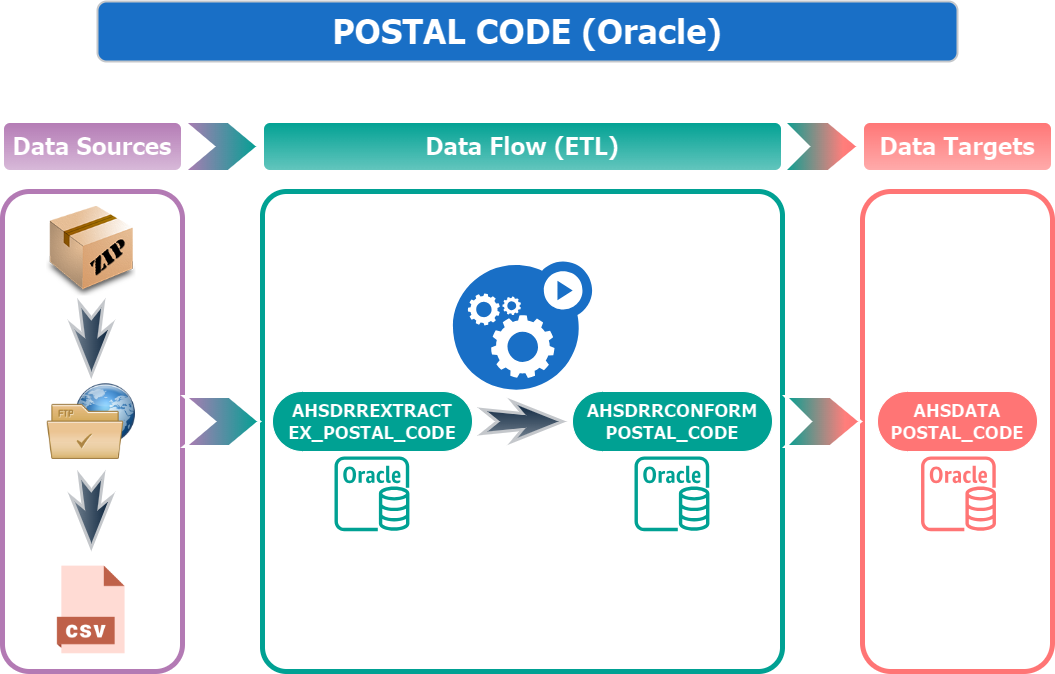

The diagram above was exported from draw.io. Its source (the exported page's mxGraphModel, read from the mxfile embedded in the PNG):
<mxGraphModel dx="1235" dy="638" grid="1" gridSize="10" guides="1" tooltips="1" connect="1" arrows="1" fold="1" page="1" pageScale="1" pageWidth="1100" pageHeight="850" background="#FFFFFF" math="0" shadow="0">
  <root>
    <mxCell id="0" />
    <mxCell id="1" parent="0" />
    <mxCell id="Vc_qNqWKN2TwWsNFO-2Q-7" value="&lt;font face=&quot;Tahoma&quot; size=&quot;1&quot; style=&quot;&quot;&gt;&lt;b style=&quot;font-size: 34px;&quot;&gt;POSTAL CODE (Oracle)&lt;/b&gt;&lt;/font&gt;" style="rounded=1;whiteSpace=wrap;html=1;fillColor=#52A8FF;strokeColor=#36393d;strokeWidth=2;flipH=1;flipV=1;" parent="1" vertex="1">
      <mxGeometry x="120" y="90" width="860" height="60" as="geometry" />
    </mxCell>
    <mxCell id="Vc_qNqWKN2TwWsNFO-2Q-20" value="" style="rounded=1;whiteSpace=wrap;html=1;fontSize=17;fontStyle=1;fillColor=#000000;strokeColor=#04A597;strokeWidth=5;arcSize=5;container=0;" parent="1" vertex="1">
      <mxGeometry x="285" y="280" width="520" height="480" as="geometry" />
    </mxCell>
    <mxCell id="Vc_qNqWKN2TwWsNFO-2Q-21" value="" style="rounded=1;whiteSpace=wrap;html=1;fontSize=17;fontStyle=1;fillColor=#000000;strokeColor=#FF3333;strokeWidth=5;" parent="1" vertex="1">
      <mxGeometry x="885" y="280" width="190" height="480" as="geometry" />
    </mxCell>
    <mxCell id="Vc_qNqWKN2TwWsNFO-2Q-13" value="" style="rounded=1;whiteSpace=wrap;html=1;fontSize=17;fontStyle=1;fillColor=#000000;strokeColor=#9D649E;strokeWidth=5;container=0;labelBackgroundColor=#000000;fontColor=#FFFFFF;" parent="1" vertex="1">
      <mxGeometry x="25" y="280" width="180" height="480" as="geometry" />
    </mxCell>
    <mxCell id="Vc_qNqWKN2TwWsNFO-2Q-92" value="" style="group" parent="1" vertex="1" connectable="0">
      <mxGeometry x="69" y="295" width="89.64426877470356" height="448.22134387351775" as="geometry" />
    </mxCell>
    <mxCell id="Vc_qNqWKN2TwWsNFO-2Q-27" value="" style="shape=image;html=1;verticalAlign=top;verticalLabelPosition=bottom;labelBackgroundColor=#ffffff;imageAspect=0;aspect=fixed;image=https://cdn1.iconfinder.com/data/icons/DarkGlass_Reworked/128x128/mimetypes/zip3.png;container=0;" parent="Vc_qNqWKN2TwWsNFO-2Q-92" vertex="1">
      <mxGeometry width="89.64426877470355" height="89.64426877470355" as="geometry" />
    </mxCell>
    <mxCell id="Vc_qNqWKN2TwWsNFO-2Q-29" value="" style="shape=image;html=1;verticalAlign=top;verticalLabelPosition=bottom;labelBackgroundColor=#ffffff;imageAspect=0;aspect=fixed;image=https://cdn0.iconfinder.com/data/icons/Hosting_Icons/128/ftp-px-png.png;container=0;" parent="Vc_qNqWKN2TwWsNFO-2Q-92" vertex="1">
      <mxGeometry y="170.32411067193675" width="89.64426877470355" height="89.64426877470355" as="geometry" />
    </mxCell>
    <mxCell id="Vc_qNqWKN2TwWsNFO-2Q-30" value="" style="shape=image;html=1;verticalAlign=top;verticalLabelPosition=bottom;labelBackgroundColor=#ffffff;imageAspect=0;aspect=fixed;image=https://cdn3.iconfinder.com/data/icons/cad-database-presentation-spreadsheet-vector-fil-2/512/19-128.png;container=0;" parent="Vc_qNqWKN2TwWsNFO-2Q-92" vertex="1">
      <mxGeometry y="358.57707509881425" width="89.64426877470355" height="89.64426877470355" as="geometry" />
    </mxCell>
    <mxCell id="Vc_qNqWKN2TwWsNFO-2Q-32" value="" style="html=1;shadow=0;dashed=0;align=center;verticalAlign=middle;shape=mxgraph.arrows2.stylisedArrow;dy=0.6;dx=40;notch=15;feather=0.4;direction=south;container=0;fillColor=#cce5ff;gradientColor=#707E8C;strokeColor=#36393d;strokeWidth=3;" parent="Vc_qNqWKN2TwWsNFO-2Q-92" vertex="1">
      <mxGeometry x="24.82213438735178" y="96.81581027667988" width="40" height="71.71541501976284" as="geometry" />
    </mxCell>
    <mxCell id="Vc_qNqWKN2TwWsNFO-2Q-33" value="" style="html=1;shadow=0;dashed=0;align=center;verticalAlign=middle;shape=mxgraph.arrows2.stylisedArrow;dy=0.6;dx=40;notch=15;feather=0.4;direction=south;container=0;fillColor=#cce5ff;gradientColor=#707E8C;strokeColor=#36393d;strokeWidth=3;" parent="Vc_qNqWKN2TwWsNFO-2Q-92" vertex="1">
      <mxGeometry x="24.82213438735178" y="268.93280632411074" width="40" height="71.71541501976284" as="geometry" />
    </mxCell>
    <mxCell id="Vc_qNqWKN2TwWsNFO-2Q-93" value="" style="group" parent="1" vertex="1" connectable="0">
      <mxGeometry x="900" y="480" width="160" height="139.77075098814237" as="geometry" />
    </mxCell>
    <mxCell id="Vc_qNqWKN2TwWsNFO-2Q-36" value="&lt;font style=&quot;font-size: 18px;&quot; face=&quot;Tahoma&quot;&gt;&lt;b style=&quot;&quot;&gt;AHSDATA&lt;br&gt;POSTAL_CODE&lt;/b&gt;&lt;/font&gt;" style="html=1;dashed=0;whiteSpace=wrap;shape=mxgraph.dfd.start;fillColor=#FF3333;" parent="Vc_qNqWKN2TwWsNFO-2Q-93" vertex="1">
      <mxGeometry width="160" height="60" as="geometry" />
    </mxCell>
    <mxCell id="Vc_qNqWKN2TwWsNFO-2Q-47" value="" style="sketch=0;outlineConnect=0;fontColor=#232F3E;gradientColor=none;fillColor=#FF3333;strokeColor=none;dashed=0;verticalLabelPosition=bottom;verticalAlign=top;align=center;html=1;fontSize=12;fontStyle=0;aspect=fixed;pointerEvents=1;shape=mxgraph.aws4.rds_oracle_instance;" parent="Vc_qNqWKN2TwWsNFO-2Q-93" vertex="1">
      <mxGeometry x="43.539999999999964" y="64.8537549407115" width="74.91699604743083" height="74.91699604743083" as="geometry" />
    </mxCell>
    <mxCell id="Vc_qNqWKN2TwWsNFO-2Q-25" value="&lt;font style=&quot;font-size: 18px;&quot; face=&quot;Tahoma&quot;&gt;&lt;b style=&quot;&quot;&gt;AHSDRREXTRACT&lt;br&gt;EX_POSTAL_CODE&lt;/b&gt;&lt;/font&gt;" style="html=1;dashed=0;whiteSpace=wrap;shape=mxgraph.dfd.start;fillColor=#04A597;container=0;" parent="1" vertex="1">
      <mxGeometry x="295" y="480" width="200" height="60" as="geometry" />
    </mxCell>
    <mxCell id="Vc_qNqWKN2TwWsNFO-2Q-26" value="&lt;font style=&quot;font-size: 18px;&quot; face=&quot;Tahoma&quot;&gt;&lt;b style=&quot;&quot;&gt;AHSDRRCONFORM&lt;br&gt;POSTAL_CODE&lt;/b&gt;&lt;/font&gt;" style="html=1;dashed=0;whiteSpace=wrap;shape=mxgraph.dfd.start;fillColor=#04A597;container=0;" parent="1" vertex="1">
      <mxGeometry x="595" y="480" width="200" height="60" as="geometry" />
    </mxCell>
    <mxCell id="Vc_qNqWKN2TwWsNFO-2Q-45" value="" style="sketch=0;outlineConnect=0;fontColor=#232F3E;gradientColor=none;fillColor=#04A597;strokeColor=none;dashed=0;verticalLabelPosition=bottom;verticalAlign=top;align=center;html=1;fontSize=12;fontStyle=0;aspect=fixed;pointerEvents=1;shape=mxgraph.aws4.rds_oracle_instance;container=0;strokeWidth=1;perimeterSpacing=0;" parent="1" vertex="1">
      <mxGeometry x="357" y="544.8537549407115" width="74.91699604743083" height="74.91699604743083" as="geometry" />
    </mxCell>
    <mxCell id="Vc_qNqWKN2TwWsNFO-2Q-46" value="" style="sketch=0;outlineConnect=0;fontColor=#232F3E;gradientColor=none;fillColor=#04A597;strokeColor=none;dashed=0;verticalLabelPosition=bottom;verticalAlign=top;align=center;html=1;fontSize=12;fontStyle=0;aspect=fixed;pointerEvents=1;shape=mxgraph.aws4.rds_oracle_instance;container=0;" parent="1" vertex="1">
      <mxGeometry x="657" y="544.8537549407115" width="74.91699604743083" height="74.91699604743083" as="geometry" />
    </mxCell>
    <mxCell id="Vc_qNqWKN2TwWsNFO-2Q-62" value="" style="sketch=0;html=1;aspect=fixed;strokeColor=none;shadow=0;fillColor=#52A8FF;verticalAlign=top;labelPosition=center;verticalLabelPosition=bottom;shape=mxgraph.gcp2.gear_load" parent="1" vertex="1">
      <mxGeometry x="475.37" y="350.0013043478261" width="139.26877470355728" height="128.12727272727273" as="geometry" />
    </mxCell>
    <mxCell id="Vc_qNqWKN2TwWsNFO-2Q-91" value="" style="html=1;shadow=0;dashed=0;align=center;verticalAlign=middle;shape=mxgraph.arrows2.stylisedArrow;dy=0.6;dx=40;notch=15;feather=0.4;direction=east;container=0;fillColor=#cce5ff;gradientColor=#707E8C;strokeColor=#36393d;strokeWidth=3;" parent="1" vertex="1">
      <mxGeometry x="505" y="490" width="80" height="40" as="geometry" />
    </mxCell>
    <mxCell id="Vc_qNqWKN2TwWsNFO-2Q-2" value="&lt;font style=&quot;font-size: 24px;&quot;&gt;Data Sources&lt;/font&gt;" style="rounded=1;whiteSpace=wrap;html=1;fontSize=17;fontStyle=1;fillColor=#9D649E;strokeColor=#000000;strokeWidth=3;fontFamily=Tahoma;gradientColor=#513352;container=0;" parent="1" vertex="1">
      <mxGeometry x="25" y="210" width="180" height="50" as="geometry" />
    </mxCell>
    <mxCell id="Vc_qNqWKN2TwWsNFO-2Q-6" value="&lt;font face=&quot;Tahoma&quot; style=&quot;font-size: 24px;&quot;&gt;Data Targets&lt;/font&gt;" style="rounded=1;whiteSpace=wrap;html=1;fontSize=17;fontStyle=1;strokeWidth=3;fillColor=#FF3333;strokeColor=#000000;gradientColor=#991F1F;container=0;" parent="1" vertex="1">
      <mxGeometry x="885" y="210" width="190" height="50" as="geometry" />
    </mxCell>
    <mxCell id="Vc_qNqWKN2TwWsNFO-2Q-19" value="&lt;font style=&quot;font-size: 24px;&quot;&gt;Data Flow (ETL)&lt;/font&gt;" style="rounded=1;whiteSpace=wrap;html=1;fontSize=17;fontStyle=1;strokeWidth=3;fontFamily=Tahoma;fillColor=#04A597;strokeColor=#000000;fontColor=#000000;gradientColor=#02635B;container=0;" parent="1" vertex="1">
      <mxGeometry x="285" y="210" width="520" height="50" as="geometry" />
    </mxCell>
    <mxCell id="100chPrVTd_6QktHDmDS-3" value="" style="html=1;shadow=0;dashed=0;align=center;verticalAlign=middle;shape=mxgraph.arrows2.arrow;dy=0;dx=30;notch=25;fillColor=#FF3333;strokeColor=#000000;strokeWidth=3;container=0;gradientColor=#04A597;gradientDirection=west;" vertex="1" parent="1">
      <mxGeometry x="806" y="210" width="75" height="50" as="geometry" />
    </mxCell>
    <mxCell id="100chPrVTd_6QktHDmDS-4" value="" style="html=1;shadow=0;dashed=0;align=center;verticalAlign=middle;shape=mxgraph.arrows2.arrow;dy=0;dx=30;notch=30;fillColor=#9D649E;strokeColor=#000000;strokeWidth=3;container=0;gradientColor=#04A597;gradientDirection=east;" vertex="1" parent="1">
      <mxGeometry x="206" y="210" width="75" height="50" as="geometry" />
    </mxCell>
    <mxCell id="100chPrVTd_6QktHDmDS-7" value="" style="html=1;shadow=0;dashed=0;align=center;verticalAlign=middle;shape=mxgraph.arrows2.arrow;dy=0;dx=30;notch=25;fillColor=#FF3333;strokeColor=#000000;strokeWidth=3;container=0;gradientColor=#04A597;gradientDirection=west;" vertex="1" parent="1">
      <mxGeometry x="808" y="485" width="75" height="50" as="geometry" />
    </mxCell>
    <mxCell id="100chPrVTd_6QktHDmDS-9" value="" style="html=1;shadow=0;dashed=0;align=center;verticalAlign=middle;shape=mxgraph.arrows2.arrow;dy=0;dx=30;notch=30;fillColor=#9D649E;strokeColor=#000000;strokeWidth=3;container=0;gradientColor=#04A597;gradientDirection=east;" vertex="1" parent="1">
      <mxGeometry x="207" y="485" width="75" height="50" as="geometry" />
    </mxCell>
  </root>
</mxGraphModel>